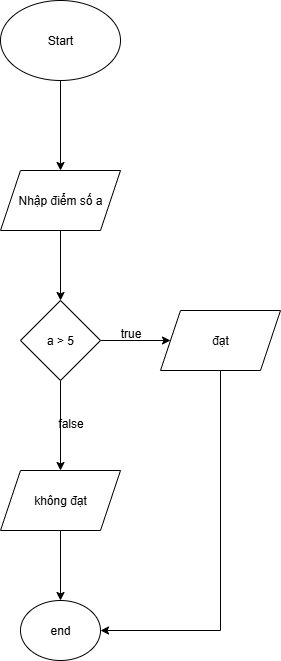

The diagram above was exported from draw.io. Its source (the exported page's mxGraphModel, read from the mxfile embedded in the PNG):
<mxGraphModel dx="994" dy="587" grid="1" gridSize="10" guides="1" tooltips="1" connect="1" arrows="1" fold="1" page="1" pageScale="1" pageWidth="4681" pageHeight="3300" math="0" shadow="0">
  <root>
    <mxCell id="0" />
    <mxCell id="1" parent="0" />
    <mxCell id="HXvMRTLdCETH3KfMrfpb-3" value="" style="edgeStyle=orthogonalEdgeStyle;rounded=0;orthogonalLoop=1;jettySize=auto;html=1;" edge="1" parent="1" source="HXvMRTLdCETH3KfMrfpb-1" target="HXvMRTLdCETH3KfMrfpb-2">
      <mxGeometry relative="1" as="geometry" />
    </mxCell>
    <mxCell id="HXvMRTLdCETH3KfMrfpb-1" value="Start" style="ellipse;whiteSpace=wrap;html=1;" vertex="1" parent="1">
      <mxGeometry x="430" y="150" width="120" height="80" as="geometry" />
    </mxCell>
    <mxCell id="HXvMRTLdCETH3KfMrfpb-5" value="" style="edgeStyle=orthogonalEdgeStyle;rounded=0;orthogonalLoop=1;jettySize=auto;html=1;" edge="1" parent="1" source="HXvMRTLdCETH3KfMrfpb-2" target="HXvMRTLdCETH3KfMrfpb-4">
      <mxGeometry relative="1" as="geometry" />
    </mxCell>
    <mxCell id="HXvMRTLdCETH3KfMrfpb-2" value="Nhập điểm số a" style="shape=parallelogram;perimeter=parallelogramPerimeter;whiteSpace=wrap;html=1;fixedSize=1;" vertex="1" parent="1">
      <mxGeometry x="430" y="320" width="120" height="60" as="geometry" />
    </mxCell>
    <mxCell id="HXvMRTLdCETH3KfMrfpb-7" value="" style="edgeStyle=orthogonalEdgeStyle;rounded=0;orthogonalLoop=1;jettySize=auto;html=1;" edge="1" parent="1" source="HXvMRTLdCETH3KfMrfpb-4" target="HXvMRTLdCETH3KfMrfpb-6">
      <mxGeometry relative="1" as="geometry" />
    </mxCell>
    <mxCell id="HXvMRTLdCETH3KfMrfpb-10" value="" style="edgeStyle=orthogonalEdgeStyle;rounded=0;orthogonalLoop=1;jettySize=auto;html=1;" edge="1" parent="1" source="HXvMRTLdCETH3KfMrfpb-4" target="HXvMRTLdCETH3KfMrfpb-9">
      <mxGeometry relative="1" as="geometry" />
    </mxCell>
    <mxCell id="HXvMRTLdCETH3KfMrfpb-4" value="a &amp;gt; 5" style="rhombus;whiteSpace=wrap;html=1;" vertex="1" parent="1">
      <mxGeometry x="450" y="450" width="80" height="80" as="geometry" />
    </mxCell>
    <mxCell id="HXvMRTLdCETH3KfMrfpb-14" style="edgeStyle=orthogonalEdgeStyle;rounded=0;orthogonalLoop=1;jettySize=auto;html=1;entryX=1;entryY=0.5;entryDx=0;entryDy=0;" edge="1" parent="1" source="HXvMRTLdCETH3KfMrfpb-6" target="HXvMRTLdCETH3KfMrfpb-12">
      <mxGeometry relative="1" as="geometry">
        <Array as="points">
          <mxPoint x="650" y="780" />
        </Array>
      </mxGeometry>
    </mxCell>
    <mxCell id="HXvMRTLdCETH3KfMrfpb-6" value="đạt" style="shape=parallelogram;perimeter=parallelogramPerimeter;whiteSpace=wrap;html=1;fixedSize=1;" vertex="1" parent="1">
      <mxGeometry x="590" y="460" width="120" height="60" as="geometry" />
    </mxCell>
    <mxCell id="HXvMRTLdCETH3KfMrfpb-8" value="true" style="text;html=1;align=center;verticalAlign=middle;resizable=0;points=[];autosize=1;strokeColor=none;fillColor=none;" vertex="1" parent="1">
      <mxGeometry x="540" y="468" width="40" height="30" as="geometry" />
    </mxCell>
    <mxCell id="HXvMRTLdCETH3KfMrfpb-13" value="" style="edgeStyle=orthogonalEdgeStyle;rounded=0;orthogonalLoop=1;jettySize=auto;html=1;" edge="1" parent="1" source="HXvMRTLdCETH3KfMrfpb-9" target="HXvMRTLdCETH3KfMrfpb-12">
      <mxGeometry relative="1" as="geometry" />
    </mxCell>
    <mxCell id="HXvMRTLdCETH3KfMrfpb-9" value="không đạt" style="shape=parallelogram;perimeter=parallelogramPerimeter;whiteSpace=wrap;html=1;fixedSize=1;" vertex="1" parent="1">
      <mxGeometry x="430" y="620" width="120" height="60" as="geometry" />
    </mxCell>
    <mxCell id="HXvMRTLdCETH3KfMrfpb-11" value="false" style="text;html=1;align=center;verticalAlign=middle;resizable=0;points=[];autosize=1;strokeColor=none;fillColor=none;" vertex="1" parent="1">
      <mxGeometry x="475" y="558" width="50" height="30" as="geometry" />
    </mxCell>
    <mxCell id="HXvMRTLdCETH3KfMrfpb-12" value="end" style="ellipse;whiteSpace=wrap;html=1;" vertex="1" parent="1">
      <mxGeometry x="450" y="750" width="80" height="60" as="geometry" />
    </mxCell>
  </root>
</mxGraphModel>